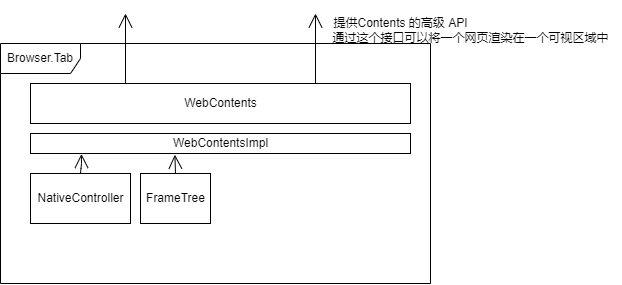

The diagram above was exported from draw.io. Its source (the exported page's mxGraphModel, read from the mxfile embedded in the PNG):
<mxGraphModel dx="1209" dy="592" grid="1" gridSize="10" guides="1" tooltips="1" connect="1" arrows="1" fold="1" page="1" pageScale="1" pageWidth="827" pageHeight="1169" math="0" shadow="0">
  <root>
    <mxCell id="0" />
    <mxCell id="1" parent="0" />
    <mxCell id="3" value="Browser.Tab" style="shape=umlFrame;whiteSpace=wrap;html=1;width=80;height=30;" vertex="1" parent="1">
      <mxGeometry x="150" y="290" width="430" height="240" as="geometry" />
    </mxCell>
    <mxCell id="4" value="WebContents" style="html=1;" vertex="1" parent="1">
      <mxGeometry x="180" y="330" width="380" height="40" as="geometry" />
    </mxCell>
    <mxCell id="5" value="" style="endArrow=open;endFill=1;endSize=12;html=1;exitX=0.25;exitY=0;exitDx=0;exitDy=0;" edge="1" parent="1" source="4">
      <mxGeometry width="160" relative="1" as="geometry">
        <mxPoint x="270" y="260" as="sourcePoint" />
        <mxPoint x="275" y="260" as="targetPoint" />
      </mxGeometry>
    </mxCell>
    <mxCell id="6" value="" style="endArrow=open;endFill=1;endSize=12;html=1;exitX=0.75;exitY=0;exitDx=0;exitDy=0;" edge="1" parent="1" source="4">
      <mxGeometry width="160" relative="1" as="geometry">
        <mxPoint x="479.9999999999998" y="329.9999999999999" as="sourcePoint" />
        <mxPoint x="465" y="260" as="targetPoint" />
      </mxGeometry>
    </mxCell>
    <mxCell id="7" value="提供Contents 的高级 API" style="text;html=1;align=center;verticalAlign=middle;resizable=0;points=[];autosize=1;strokeColor=none;fillColor=none;" vertex="1" parent="1">
      <mxGeometry x="470" y="255" width="160" height="30" as="geometry" />
    </mxCell>
    <mxCell id="8" value="通过这个接口可以将一个网页渲染在一个可视区域中" style="text;html=1;align=center;verticalAlign=middle;resizable=0;points=[];autosize=1;strokeColor=none;fillColor=none;" vertex="1" parent="1">
      <mxGeometry x="470" y="270" width="300" height="30" as="geometry" />
    </mxCell>
    <mxCell id="9" value="WebContentsImpl" style="html=1;" vertex="1" parent="1">
      <mxGeometry x="180" y="380" width="380" height="20" as="geometry" />
    </mxCell>
    <mxCell id="10" value="FrameTree" style="html=1;" vertex="1" parent="1">
      <mxGeometry x="290" y="420" width="70" height="50" as="geometry" />
    </mxCell>
    <mxCell id="11" value="NativeController" style="html=1;" vertex="1" parent="1">
      <mxGeometry x="180" y="420" width="100" height="50" as="geometry" />
    </mxCell>
    <mxCell id="12" value="" style="endArrow=open;endFill=1;endSize=12;html=1;exitX=0.5;exitY=0;exitDx=0;exitDy=0;entryX=0.134;entryY=1.021;entryDx=0;entryDy=0;entryPerimeter=0;" edge="1" parent="1" source="11" target="9">
      <mxGeometry width="160" relative="1" as="geometry">
        <mxPoint x="284.9999999999998" y="339.9999999999999" as="sourcePoint" />
        <mxPoint x="285" y="270" as="targetPoint" />
        <Array as="points">
          <mxPoint x="231" y="410" />
        </Array>
      </mxGeometry>
    </mxCell>
    <mxCell id="14" value="" style="endArrow=open;endFill=1;endSize=12;html=1;exitX=0.5;exitY=0;exitDx=0;exitDy=0;entryX=0.38;entryY=1.061;entryDx=0;entryDy=0;entryPerimeter=0;" edge="1" parent="1" source="10" target="9">
      <mxGeometry width="160" relative="1" as="geometry">
        <mxPoint x="284.9999999999998" y="339.9999999999999" as="sourcePoint" />
        <mxPoint x="320" y="400" as="targetPoint" />
      </mxGeometry>
    </mxCell>
  </root>
</mxGraphModel>